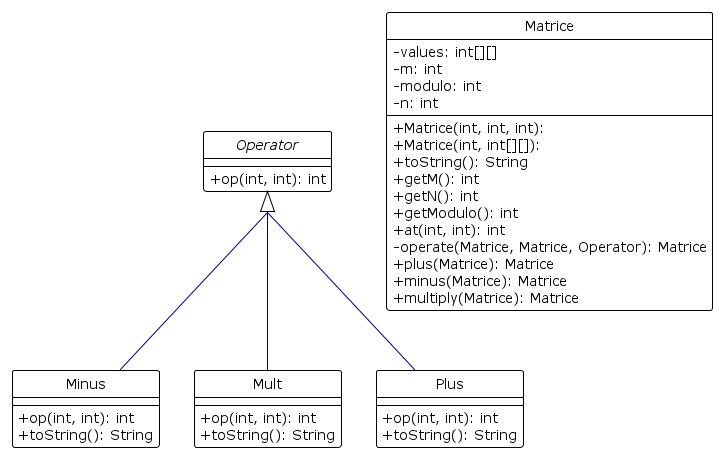

The diagram above was rendered by PlantUML. Its source (embedded in the PNG):
@startuml

skinparam classAttributeIconSize 0
hide circle

!theme plain
top to bottom direction
skinparam groupInheritance 2

class Minus {
  + op(int, int): int
  + toString(): String
}
class Mult {
  + op(int, int): int
  + toString(): String
}
class Plus {
  + op(int, int): int
  + toString(): String
}
abstract class Operator {
  + op(int, int): int
}
class Matrice {
  + Matrice(int, int, int):
  + Matrice(int, int[][]):
  - values: int[][]
  - m: int
  - modulo: int
  - n: int
  + toString(): String
  + getM(): int
  + getN(): int
  + getModulo(): int
  + at(int, int): int
  - operate(Matrice, Matrice, Operator): Matrice
  + plus(Matrice): Matrice
  + minus(Matrice): Matrice
  + multiply(Matrice): Matrice
}

Operator     <|-[#000082,plain]-  Plus
Operator     <|-[#000082,plain]-  Minus
Operator     <|-[#000082,plain]-  Mult

@enduml